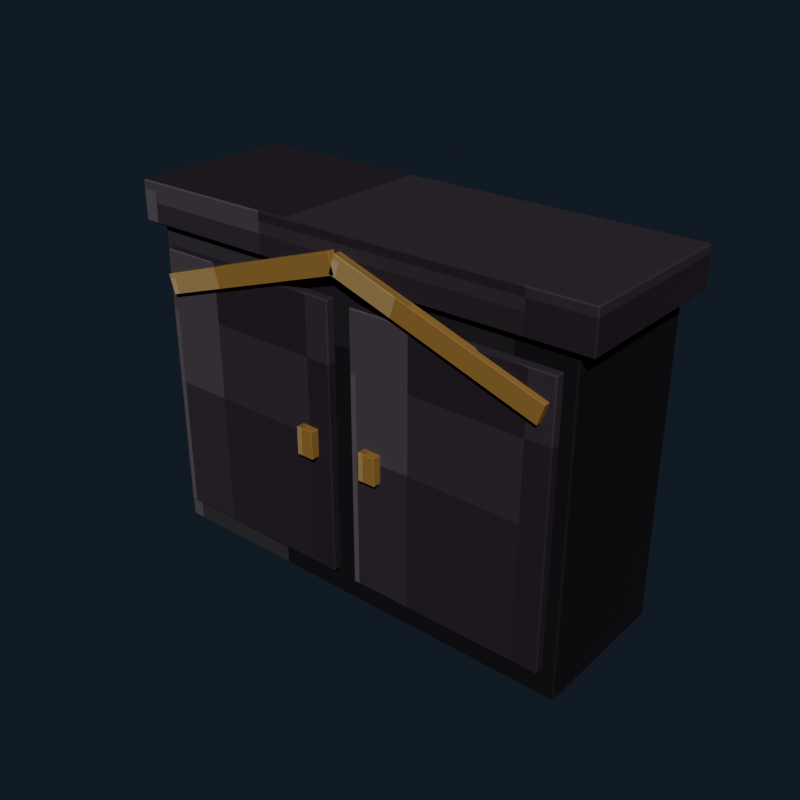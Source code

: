 # Source: gothic_kitchen_wall_cabinet.blend  (saved by Blender 5.2.44; exported with 4.5.12 LTS)
import bpy
from mathutils import Matrix  # noqa: F401  (used for matrix-valued properties, if any)

bpy.ops.wm.read_factory_settings(use_empty=True)
scene = bpy.context.scene
scene.name = 'Scene'

# ---- collections
col_collection = bpy.data.collections.new('Collection'); scene.collection.children.link(col_collection)

# ---- images (referenced by path relative to the original .blend; pixels are not part of the script)
import os
ASSET_DIR = os.environ.get("B2B_ASSET_DIR", "")  # directory of the original .blend (textures are referenced by path, not embedded)
HERE = os.path.dirname(os.path.abspath(__file__))  # packed textures are extracted next to this script under _unpacked/

def load_image(name, relpath, width, height, colorspace="sRGB"):
    """Load a texture the original file referenced (path relative to the .blend, or extracted next to this script)."""
    p = next((c for c in (os.path.join(HERE, relpath), os.path.join(ASSET_DIR, relpath)) if relpath and os.path.exists(c)), "")
    if p:
        img = bpy.data.images.load(p, check_existing=True)
        img.name = name
    else:  # same state as the original file: an image datablock whose file is absent (Cycles renders it pink)
        img = bpy.data.images.new(name, width, height)
        img.source = "FILE"
        img.filepath = "//" + (relpath or name)
    img.colorspace_settings.name = colorspace
    return img
img_gothic_kitchen_wall_cabinet_pixel_atlas = load_image('gothic_kitchen_wall_cabinet_pixel_atlas', '_unpacked/gothic_kitchen_wall_cabinet_pixel_atlas.c5f055ca.png', 160, 16, 'sRGB')

# ---- materials (node trees are filled in below, after node groups)
mat_gothic_kitchen_wall_cabinet_pixel_paint = bpy.data.materials.new('Gothic Kitchen Wall Cabinet pixel paint')

# ---- material node trees
mat_gothic_kitchen_wall_cabinet_pixel_paint.use_nodes = True; mat_gothic_kitchen_wall_cabinet_pixel_paint.node_tree.nodes.clear()
_N = mat_gothic_kitchen_wall_cabinet_pixel_paint.node_tree.nodes; _L = mat_gothic_kitchen_wall_cabinet_pixel_paint.node_tree.links
n0 = _N.new('ShaderNodeBsdfPrincipled'); n0.name = 'Principled BSDF'; n0.location = (-200, 100)
n0.inputs[1].default_value = 0.08
n0.inputs[2].default_value = 0.78
n0.inputs[10].default_value = 0.005
n1 = _N.new('ShaderNodeOutputMaterial'); n1.name = 'Material Output'; n1.location = (200, 100)
n2 = _N.new('ShaderNodeTexImage'); n2.name = 'Image Texture'; n2.location = (0, 0)
n2.image = img_gothic_kitchen_wall_cabinet_pixel_atlas
n2.interpolation = 'Closest'
_L.new(n0.outputs[0], n1.inputs[0])
_L.new(n2.outputs[0], n0.inputs[0])
n1.is_active_output = True

# ---- world
world_world = bpy.data.worlds.new('World'); scene.world = world_world
world_world.use_nodes = True; world_world.node_tree.nodes.clear()
_N = world_world.node_tree.nodes; _L = world_world.node_tree.links
n0 = _N.new('ShaderNodeOutputWorld'); n0.name = 'World Output'; n0.location = (200, 100)
n1 = _N.new('ShaderNodeBackground'); n1.name = 'Background'; n1.location = (-200, 100)
n1.inputs[0].default_value = (0.04314, 0.06275, 0.09412, 1.0)
n1.inputs[1].default_value = 0.36
_L.new(n1.outputs[0], n0.inputs[0])
n0.is_active_output = True
world_world.color = (0.05088, 0.05088, 0.05088)
world_world.sun_shadow_jitter_overblur = 0.0

# ---- meshes
me_cube = bpy.data.meshes.new('Cube')
me_cube.from_pydata([(-0.556, -0.186, -0.41), (-0.556, -0.19, -0.406), (-0.56, -0.186, -0.406), (-0.556, -0.19, 0.406), (-0.556, -0.186, 0.41), (-0.56, -0.186, 0.406), (-0.556, 0.186, -0.41), (-0.56, 0.186, -0.406), (-0.556, 0.19, -0.406), (-0.556, 0.186, 0.41), (-0.556, 0.19, 0.406), (-0.56, 0.186, 0.406), (0.556, -0.186, -0.41), (0.56, -0.186, -0.406), (0.556, -0.19, -0.406), (0.556, -0.186, 0.41), (0.556, -0.19, 0.406), (0.56, -0.186, 0.406), (0.556, 0.186, -0.41), (0.556, 0.19, -0.406), (0.56, 0.186, -0.406), (0.556, 0.186, 0.41), (0.56, 0.186, 0.406), (0.556, 0.19, 0.406)], [], [(0, 1, 2), (3, 4, 5), (6, 7, 8), (9, 10, 11), (12, 13, 14), (15, 16, 17), (18, 19, 20), (21, 22, 23), (6, 0, 2, 7), (1, 3, 5, 2), (4, 9, 11, 5), (10, 8, 7, 11), (18, 6, 8, 19), (9, 21, 23, 10), (22, 20, 19, 23), (12, 18, 20, 13), (21, 15, 17, 22), (16, 14, 13, 17), (0, 12, 14, 1), (15, 4, 3, 16), (6, 18, 12, 0), (2, 5, 11, 7), (14, 16, 3, 1), (21, 9, 4, 15), (8, 10, 23, 19), (20, 22, 17, 13)])
_uv = me_cube.uv_layers.new(name='UVMap')
_uv.uv.foreach_set('vector', [0.1167, 0.7202, 0.1167, 0.7225, 0.1166, 0.7202, 0.161, 0.9442, 0.1611, 0.9442, 0.161, 0.945, 0.1167, 0.5023, 0.1166, 0.5023, 0.1167, 0.5, 0.1611, 0.2772, 0.161, 0.2783, 0.161, 0.2757, 0.1388, 0.7202, 0.139, 0.7202, 0.1389, 0.7229, 0.1612, 0.7217, 0.161, 0.7233, 0.161, 0.7207, 0.1388, 0.5023, 0.1389, 0.4996, 0.139, 0.5023, 0.1612, 0.5016, 0.161, 0.5023, 0.161, 0.4994, 0.1167, 0.5023, 0.1167, 0.7202, 0.1166, 0.7202, 0.1166, 0.5023, 0.139, 0.055, 0.161, 0.055, 0.161, 0.05734, 0.139, 0.05734, 0.1611, 0.05734, 0.1611, 0.2772, 0.161, 0.2757, 0.161, 0.05734, 0.161, 0.2783, 0.139, 0.2783, 0.139, 0.2752, 0.161, 0.2757, 0.1388, 0.5023, 0.1167, 0.5023, 0.1167, 0.5, 0.1389, 0.4996, 0.1611, 0.2772, 0.1612, 0.5016, 0.161, 0.4994, 0.161, 0.2783, 0.161, 0.5023, 0.139, 0.5023, 0.1389, 0.4996, 0.161, 0.4994, 0.1388, 0.7202, 0.1388, 0.5023, 0.139, 0.5023, 0.139, 0.7202, 0.1612, 0.5016, 0.1612, 0.7217, 0.161, 0.7207, 0.161, 0.5023, 0.161, 0.7233, 0.1389, 0.7229, 0.139, 0.7202, 0.161, 0.7207, 0.1167, 0.7202, 0.1388, 0.7202, 0.1389, 0.7229, 0.1167, 0.7225, 0.1612, 0.7217, 0.1611, 0.9442, 0.161, 0.9442, 0.161, 0.7233, 0.1167, 0.5023, 0.1388, 0.5023, 0.1388, 0.7202, 0.1167, 0.7202, 0.139, 0.05734, 0.161, 0.05734, 0.161, 0.2757, 0.139, 0.2752, 0.1389, 0.7229, 0.161, 0.7233, 0.161, 0.9442, 0.139, 0.9442, 0.1612, 0.5016, 0.1833, 0.5023, 0.1833, 0.7202, 0.1612, 0.7217, 0.139, 0.2783, 0.161, 0.2783, 0.161, 0.4994, 0.1389, 0.4996, 0.139, 0.5023, 0.161, 0.5023, 0.161, 0.7207, 0.139, 0.7202])
me_cube.materials.append(mat_gothic_kitchen_wall_cabinet_pixel_paint)
me_cube.update()
me_cube_001 = bpy.data.meshes.new('Cube.001')
me_cube_001.from_pydata([(-0.247, -0.0095, -0.34), (-0.247, -0.0125, -0.337), (-0.25, -0.0095, -0.337), (-0.247, -0.0125, 0.337), (-0.247, -0.0095, 0.34), (-0.25, -0.0095, 0.337), (-0.247, 0.0095, -0.34), (-0.25, 0.0095, -0.337), (-0.247, 0.0125, -0.337), (-0.247, 0.0095, 0.34), (-0.247, 0.0125, 0.337), (-0.25, 0.0095, 0.337), (0.247, -0.0095, -0.34), (0.25, -0.0095, -0.337), (0.247, -0.0125, -0.337), (0.247, -0.0095, 0.34), (0.247, -0.0125, 0.337), (0.25, -0.0095, 0.337), (0.247, 0.0095, -0.34), (0.247, 0.0125, -0.337), (0.25, 0.0095, -0.337), (0.247, 0.0095, 0.34), (0.25, 0.0095, 0.337), (0.247, 0.0125, 0.337)], [], [(0, 1, 2), (3, 4, 5), (6, 7, 8), (9, 10, 11), (12, 13, 14), (15, 16, 17), (18, 19, 20), (21, 22, 23), (6, 0, 2, 7), (1, 3, 5, 2), (4, 9, 11, 5), (10, 8, 7, 11), (18, 6, 8, 19), (9, 21, 23, 10), (22, 20, 19, 23), (12, 18, 20, 13), (21, 15, 17, 22), (16, 14, 13, 17), (0, 12, 14, 1), (15, 4, 3, 16), (6, 18, 12, 0), (2, 5, 11, 7), (14, 16, 3, 1), (21, 9, 4, 15), (8, 10, 23, 19), (20, 22, 17, 13)])
_uv = me_cube_001.uv_layers.new(name='UVMap')
_uv.uv.foreach_set('vector', [0.2168, 0.6958, 0.2168, 0.7225, 0.2166, 0.6958, 0.261, 0.9437, 0.2611, 0.9437, 0.261, 0.945, 0.2168, 0.5267, 0.2166, 0.5267, 0.2168, 0.5, 0.2611, 0.2695, 0.261, 0.2788, 0.261, 0.2575, 0.2387, 0.6958, 0.2389, 0.6958, 0.2389, 0.7232, 0.2612, 0.7098, 0.261, 0.7238, 0.261, 0.7025, 0.2387, 0.5267, 0.2389, 0.4993, 0.2389, 0.5267, 0.2612, 0.5197, 0.261, 0.5267, 0.261, 0.499, 0.2168, 0.5267, 0.2168, 0.6958, 0.2166, 0.6958, 0.2166, 0.5267, 0.239, 0.055, 0.261, 0.055, 0.261, 0.0817, 0.239, 0.0817, 0.2611, 0.0817, 0.2611, 0.2695, 0.261, 0.2575, 0.261, 0.0817, 0.261, 0.2788, 0.239, 0.2788, 0.239, 0.2508, 0.261, 0.2575, 0.2387, 0.5267, 0.2168, 0.5267, 0.2168, 0.5, 0.2389, 0.4993, 0.2611, 0.2695, 0.2612, 0.5197, 0.261, 0.499, 0.261, 0.2788, 0.261, 0.5267, 0.2389, 0.5267, 0.2389, 0.4993, 0.261, 0.499, 0.2387, 0.6958, 0.2387, 0.5267, 0.2389, 0.5267, 0.2389, 0.6958, 0.2612, 0.5197, 0.2612, 0.7098, 0.261, 0.7025, 0.261, 0.5267, 0.261, 0.7238, 0.2389, 0.7232, 0.2389, 0.6958, 0.261, 0.7025, 0.2168, 0.6958, 0.2387, 0.6958, 0.2389, 0.7232, 0.2168, 0.7225, 0.2612, 0.7098, 0.2611, 0.9437, 0.261, 0.9437, 0.261, 0.7238, 0.2168, 0.5267, 0.2387, 0.5267, 0.2387, 0.6958, 0.2168, 0.6958, 0.239, 0.0817, 0.261, 0.0817, 0.261, 0.2575, 0.239, 0.2508, 0.2389, 0.7232, 0.261, 0.7238, 0.261, 0.9437, 0.239, 0.9437, 0.2612, 0.5197, 0.2832, 0.5267, 0.2832, 0.6958, 0.2612, 0.7098, 0.239, 0.2788, 0.261, 0.2788, 0.261, 0.499, 0.2389, 0.4993, 0.2389, 0.5267, 0.261, 0.5267, 0.261, 0.7025, 0.2389, 0.6958])
me_cube_001.materials.append(mat_gothic_kitchen_wall_cabinet_pixel_paint)
me_cube_001.update()
me_cube_002 = bpy.data.meshes.new('Cube.002')
me_cube_002.from_pydata([(-0.0215, -0.0115, -0.035), (-0.0215, -0.0125, -0.034), (-0.0225, -0.0115, -0.034), (-0.0215, -0.0125, 0.034), (-0.0215, -0.0115, 0.035), (-0.0225, -0.0115, 0.034), (-0.0215, 0.0115, -0.035), (-0.0225, 0.0115, -0.034), (-0.0215, 0.0125, -0.034), (-0.0215, 0.0115, 0.035), (-0.0215, 0.0125, 0.034), (-0.0225, 0.0115, 0.034), (0.0215, -0.0115, -0.035), (0.0225, -0.0115, -0.034), (0.0215, -0.0125, -0.034), (0.0215, -0.0115, 0.035), (0.0215, -0.0125, 0.034), (0.0225, -0.0115, 0.034), (0.0215, 0.0115, -0.035), (0.0215, 0.0125, -0.034), (0.0225, 0.0115, -0.034), (0.0215, 0.0115, 0.035), (0.0225, 0.0115, 0.034), (0.0215, 0.0125, 0.034)], [], [(0, 1, 2), (3, 4, 5), (6, 7, 8), (9, 10, 11), (12, 13, 14), (15, 16, 17), (18, 19, 20), (21, 22, 23), (6, 0, 2, 7), (1, 3, 5, 2), (4, 9, 11, 5), (10, 8, 7, 11), (18, 6, 8, 19), (9, 21, 23, 10), (22, 20, 19, 23), (12, 18, 20, 13), (21, 15, 17, 22), (16, 14, 13, 17), (0, 12, 14, 1), (15, 4, 3, 16), (6, 18, 12, 0), (2, 5, 11, 7), (14, 16, 3, 1), (21, 9, 4, 15), (8, 10, 23, 19), (20, 22, 17, 13)])
_uv = me_cube_002.uv_layers.new(name='UVMap')
_uv.uv.foreach_set('vector', [0.5171, 0.7136, 0.5171, 0.7225, 0.5166, 0.7136, 0.5608, 0.9401, 0.5611, 0.9401, 0.5608, 0.945, 0.5171, 0.5089, 0.5166, 0.5089, 0.5171, 0.5, 0.5611, 0.2778, 0.5608, 0.2824, 0.5608, 0.2708, 0.5384, 0.7136, 0.5391, 0.7136, 0.5388, 0.725, 0.5614, 0.7205, 0.5608, 0.7274, 0.5608, 0.7158, 0.5384, 0.5089, 0.5388, 0.4975, 0.5391, 0.5089, 0.5614, 0.5054, 0.5608, 0.5089, 0.5608, 0.4963, 0.5171, 0.5089, 0.5171, 0.7136, 0.5166, 0.7136, 0.5166, 0.5089, 0.5392, 0.055, 0.5608, 0.055, 0.5608, 0.0639, 0.5392, 0.0639, 0.5611, 0.0639, 0.5611, 0.2778, 0.5608, 0.2708, 0.5608, 0.0639, 0.5608, 0.2824, 0.5392, 0.2824, 0.5392, 0.2686, 0.5608, 0.2708, 0.5384, 0.5089, 0.5171, 0.5089, 0.5171, 0.5, 0.5388, 0.4975, 0.5611, 0.2778, 0.5614, 0.5054, 0.5608, 0.4963, 0.5608, 0.2824, 0.5608, 0.5089, 0.5391, 0.5089, 0.5388, 0.4975, 0.5608, 0.4963, 0.5384, 0.7136, 0.5384, 0.5089, 0.5391, 0.5089, 0.5391, 0.7136, 0.5614, 0.5054, 0.5614, 0.7205, 0.5608, 0.7158, 0.5608, 0.5089, 0.5608, 0.7274, 0.5388, 0.725, 0.5391, 0.7136, 0.5608, 0.7158, 0.5171, 0.7136, 0.5384, 0.7136, 0.5388, 0.725, 0.5171, 0.7225, 0.5614, 0.7205, 0.5611, 0.9401, 0.5608, 0.9401, 0.5608, 0.7274, 0.5171, 0.5089, 0.5384, 0.5089, 0.5384, 0.7136, 0.5171, 0.7136, 0.5392, 0.0639, 0.5608, 0.0639, 0.5608, 0.2708, 0.5392, 0.2686, 0.5388, 0.725, 0.5608, 0.7274, 0.5608, 0.9401, 0.5392, 0.9401, 0.5614, 0.5054, 0.5829, 0.5089, 0.5829, 0.7136, 0.5614, 0.7205, 0.5392, 0.2824, 0.5608, 0.2824, 0.5608, 0.4963, 0.5388, 0.4975, 0.5391, 0.5089, 0.5608, 0.5089, 0.5608, 0.7158, 0.5391, 0.7136])
me_cube_002.materials.append(mat_gothic_kitchen_wall_cabinet_pixel_paint)
me_cube_002.update()
me_cube_003 = bpy.data.meshes.new('Cube.003')
me_cube_003.from_pydata([(-0.247, -0.0095, -0.34), (-0.247, -0.0125, -0.337), (-0.25, -0.0095, -0.337), (-0.247, -0.0125, 0.337), (-0.247, -0.0095, 0.34), (-0.25, -0.0095, 0.337), (-0.247, 0.0095, -0.34), (-0.25, 0.0095, -0.337), (-0.247, 0.0125, -0.337), (-0.247, 0.0095, 0.34), (-0.247, 0.0125, 0.337), (-0.25, 0.0095, 0.337), (0.247, -0.0095, -0.34), (0.25, -0.0095, -0.337), (0.247, -0.0125, -0.337), (0.247, -0.0095, 0.34), (0.247, -0.0125, 0.337), (0.25, -0.0095, 0.337), (0.247, 0.0095, -0.34), (0.247, 0.0125, -0.337), (0.25, 0.0095, -0.337), (0.247, 0.0095, 0.34), (0.25, 0.0095, 0.337), (0.247, 0.0125, 0.337)], [], [(0, 1, 2), (3, 4, 5), (6, 7, 8), (9, 10, 11), (12, 13, 14), (15, 16, 17), (18, 19, 20), (21, 22, 23), (6, 0, 2, 7), (1, 3, 5, 2), (4, 9, 11, 5), (10, 8, 7, 11), (18, 6, 8, 19), (9, 21, 23, 10), (22, 20, 19, 23), (12, 18, 20, 13), (21, 15, 17, 22), (16, 14, 13, 17), (0, 12, 14, 1), (15, 4, 3, 16), (6, 18, 12, 0), (2, 5, 11, 7), (14, 16, 3, 1), (21, 9, 4, 15), (8, 10, 23, 19), (20, 22, 17, 13)])
_uv = me_cube_003.uv_layers.new(name='UVMap')
_uv.uv.foreach_set('vector', [0.2168, 0.6958, 0.2168, 0.7225, 0.2166, 0.6958, 0.261, 0.9437, 0.2611, 0.9437, 0.261, 0.945, 0.2168, 0.5267, 0.2166, 0.5267, 0.2168, 0.5, 0.2611, 0.2695, 0.261, 0.2788, 0.261, 0.2575, 0.2387, 0.6958, 0.2389, 0.6958, 0.2389, 0.7232, 0.2612, 0.7098, 0.261, 0.7238, 0.261, 0.7025, 0.2387, 0.5267, 0.2389, 0.4993, 0.2389, 0.5267, 0.2612, 0.5197, 0.261, 0.5267, 0.261, 0.499, 0.2168, 0.5267, 0.2168, 0.6958, 0.2166, 0.6958, 0.2166, 0.5267, 0.239, 0.055, 0.261, 0.055, 0.261, 0.0817, 0.239, 0.0817, 0.2611, 0.0817, 0.2611, 0.2695, 0.261, 0.2575, 0.261, 0.0817, 0.261, 0.2788, 0.239, 0.2788, 0.239, 0.2508, 0.261, 0.2575, 0.2387, 0.5267, 0.2168, 0.5267, 0.2168, 0.5, 0.2389, 0.4993, 0.2611, 0.2695, 0.2612, 0.5197, 0.261, 0.499, 0.261, 0.2788, 0.261, 0.5267, 0.2389, 0.5267, 0.2389, 0.4993, 0.261, 0.499, 0.2387, 0.6958, 0.2387, 0.5267, 0.2389, 0.5267, 0.2389, 0.6958, 0.2612, 0.5197, 0.2612, 0.7098, 0.261, 0.7025, 0.261, 0.5267, 0.261, 0.7238, 0.2389, 0.7232, 0.2389, 0.6958, 0.261, 0.7025, 0.2168, 0.6958, 0.2387, 0.6958, 0.2389, 0.7232, 0.2168, 0.7225, 0.2612, 0.7098, 0.2611, 0.9437, 0.261, 0.9437, 0.261, 0.7238, 0.2168, 0.5267, 0.2387, 0.5267, 0.2387, 0.6958, 0.2168, 0.6958, 0.239, 0.0817, 0.261, 0.0817, 0.261, 0.2575, 0.239, 0.2508, 0.2389, 0.7232, 0.261, 0.7238, 0.261, 0.9437, 0.239, 0.9437, 0.2612, 0.5197, 0.2832, 0.5267, 0.2832, 0.6958, 0.2612, 0.7098, 0.239, 0.2788, 0.261, 0.2788, 0.261, 0.499, 0.2389, 0.4993, 0.2389, 0.5267, 0.261, 0.5267, 0.261, 0.7025, 0.2389, 0.6958])
me_cube_003.materials.append(mat_gothic_kitchen_wall_cabinet_pixel_paint)
me_cube_003.update()
me_cube_004 = bpy.data.meshes.new('Cube.004')
me_cube_004.from_pydata([(-0.0215, -0.0115, -0.035), (-0.0215, -0.0125, -0.034), (-0.0225, -0.0115, -0.034), (-0.0215, -0.0125, 0.034), (-0.0215, -0.0115, 0.035), (-0.0225, -0.0115, 0.034), (-0.0215, 0.0115, -0.035), (-0.0225, 0.0115, -0.034), (-0.0215, 0.0125, -0.034), (-0.0215, 0.0115, 0.035), (-0.0215, 0.0125, 0.034), (-0.0225, 0.0115, 0.034), (0.0215, -0.0115, -0.035), (0.0225, -0.0115, -0.034), (0.0215, -0.0125, -0.034), (0.0215, -0.0115, 0.035), (0.0215, -0.0125, 0.034), (0.0225, -0.0115, 0.034), (0.0215, 0.0115, -0.035), (0.0215, 0.0125, -0.034), (0.0225, 0.0115, -0.034), (0.0215, 0.0115, 0.035), (0.0225, 0.0115, 0.034), (0.0215, 0.0125, 0.034)], [], [(0, 1, 2), (3, 4, 5), (6, 7, 8), (9, 10, 11), (12, 13, 14), (15, 16, 17), (18, 19, 20), (21, 22, 23), (6, 0, 2, 7), (1, 3, 5, 2), (4, 9, 11, 5), (10, 8, 7, 11), (18, 6, 8, 19), (9, 21, 23, 10), (22, 20, 19, 23), (12, 18, 20, 13), (21, 15, 17, 22), (16, 14, 13, 17), (0, 12, 14, 1), (15, 4, 3, 16), (6, 18, 12, 0), (2, 5, 11, 7), (14, 16, 3, 1), (21, 9, 4, 15), (8, 10, 23, 19), (20, 22, 17, 13)])
_uv = me_cube_004.uv_layers.new(name='UVMap')
_uv.uv.foreach_set('vector', [0.5171, 0.7136, 0.5171, 0.7225, 0.5166, 0.7136, 0.5608, 0.9401, 0.5611, 0.9401, 0.5608, 0.945, 0.5171, 0.5089, 0.5166, 0.5089, 0.5171, 0.5, 0.5611, 0.2778, 0.5608, 0.2824, 0.5608, 0.2708, 0.5384, 0.7136, 0.5391, 0.7136, 0.5388, 0.725, 0.5614, 0.7205, 0.5608, 0.7274, 0.5608, 0.7158, 0.5384, 0.5089, 0.5388, 0.4975, 0.5391, 0.5089, 0.5614, 0.5054, 0.5608, 0.5089, 0.5608, 0.4963, 0.5171, 0.5089, 0.5171, 0.7136, 0.5166, 0.7136, 0.5166, 0.5089, 0.5392, 0.055, 0.5608, 0.055, 0.5608, 0.0639, 0.5392, 0.0639, 0.5611, 0.0639, 0.5611, 0.2778, 0.5608, 0.2708, 0.5608, 0.0639, 0.5608, 0.2824, 0.5392, 0.2824, 0.5392, 0.2686, 0.5608, 0.2708, 0.5384, 0.5089, 0.5171, 0.5089, 0.5171, 0.5, 0.5388, 0.4975, 0.5611, 0.2778, 0.5614, 0.5054, 0.5608, 0.4963, 0.5608, 0.2824, 0.5608, 0.5089, 0.5391, 0.5089, 0.5388, 0.4975, 0.5608, 0.4963, 0.5384, 0.7136, 0.5384, 0.5089, 0.5391, 0.5089, 0.5391, 0.7136, 0.5614, 0.5054, 0.5614, 0.7205, 0.5608, 0.7158, 0.5608, 0.5089, 0.5608, 0.7274, 0.5388, 0.725, 0.5391, 0.7136, 0.5608, 0.7158, 0.5171, 0.7136, 0.5384, 0.7136, 0.5388, 0.725, 0.5171, 0.7225, 0.5614, 0.7205, 0.5611, 0.9401, 0.5608, 0.9401, 0.5608, 0.7274, 0.5171, 0.5089, 0.5384, 0.5089, 0.5384, 0.7136, 0.5171, 0.7136, 0.5392, 0.0639, 0.5608, 0.0639, 0.5608, 0.2708, 0.5392, 0.2686, 0.5388, 0.725, 0.5608, 0.7274, 0.5608, 0.9401, 0.5392, 0.9401, 0.5614, 0.5054, 0.5829, 0.5089, 0.5829, 0.7136, 0.5614, 0.7205, 0.5392, 0.2824, 0.5608, 0.2824, 0.5608, 0.4963, 0.5388, 0.4975, 0.5391, 0.5089, 0.5608, 0.5089, 0.5608, 0.7158, 0.5391, 0.7136])
me_cube_004.materials.append(mat_gothic_kitchen_wall_cabinet_pixel_paint)
me_cube_004.update()
me_cube_005 = bpy.data.meshes.new('Cube.005')
me_cube_005.from_pydata([(-0.597, -0.207, -0.05), (-0.597, -0.21, -0.047), (-0.6, -0.207, -0.047), (-0.597, -0.21, 0.047), (-0.597, -0.207, 0.05), (-0.6, -0.207, 0.047), (-0.597, 0.207, -0.05), (-0.6, 0.207, -0.047), (-0.597, 0.21, -0.047), (-0.597, 0.207, 0.05), (-0.597, 0.21, 0.047), (-0.6, 0.207, 0.047), (0.597, -0.207, -0.05), (0.6, -0.207, -0.047), (0.597, -0.21, -0.047), (0.597, -0.207, 0.05), (0.597, -0.21, 0.047), (0.6, -0.207, 0.047), (0.597, 0.207, -0.05), (0.597, 0.21, -0.047), (0.6, 0.207, -0.047), (0.597, 0.207, 0.05), (0.6, 0.207, 0.047), (0.597, 0.21, 0.047)], [], [(0, 1, 2), (3, 4, 5), (6, 7, 8), (9, 10, 11), (12, 13, 14), (15, 16, 17), (18, 19, 20), (21, 22, 23), (6, 0, 2, 7), (1, 3, 5, 2), (4, 9, 11, 5), (10, 8, 7, 11), (18, 6, 8, 19), (9, 21, 23, 10), (22, 20, 19, 23), (12, 18, 20, 13), (21, 15, 17, 22), (16, 14, 13, 17), (0, 12, 14, 1), (15, 4, 3, 16), (6, 18, 12, 0), (2, 5, 11, 7), (14, 16, 3, 1), (21, 9, 4, 15), (8, 10, 23, 19), (20, 22, 17, 13)])
_uv = me_cube_005.uv_layers.new(name='UVMap')
_uv.uv.foreach_set('vector', [0.2167, 0.7209, 0.2167, 0.7225, 0.2166, 0.7209, 0.2605, 0.9444, 0.2611, 0.9444, 0.2605, 0.945, 0.2167, 0.5016, 0.2166, 0.5016, 0.2167, 0.5, 0.2611, 0.2773, 0.2605, 0.2781, 0.2605, 0.2763, 0.2388, 0.7209, 0.2394, 0.7209, 0.2392, 0.7228, 0.2612, 0.722, 0.2605, 0.7231, 0.2605, 0.7213, 0.2388, 0.5016, 0.2392, 0.4997, 0.2394, 0.5016, 0.2612, 0.5011, 0.2605, 0.5016, 0.2605, 0.4996, 0.2167, 0.5016, 0.2167, 0.7209, 0.2166, 0.7209, 0.2166, 0.5016, 0.2395, 0.055, 0.2605, 0.055, 0.2605, 0.05659, 0.2395, 0.05659, 0.2611, 0.05659, 0.2611, 0.2773, 0.2605, 0.2763, 0.2605, 0.05659, 0.2605, 0.2781, 0.2395, 0.2781, 0.2395, 0.2759, 0.2605, 0.2763, 0.2388, 0.5016, 0.2167, 0.5016, 0.2167, 0.5, 0.2392, 0.4997, 0.2611, 0.2773, 0.2612, 0.5011, 0.2605, 0.4996, 0.2605, 0.2781, 0.2605, 0.5016, 0.2394, 0.5016, 0.2392, 0.4997, 0.2605, 0.4996, 0.2388, 0.7209, 0.2388, 0.5016, 0.2394, 0.5016, 0.2394, 0.7209, 0.2612, 0.5011, 0.2612, 0.722, 0.2605, 0.7213, 0.2605, 0.5016, 0.2605, 0.7231, 0.2392, 0.7228, 0.2394, 0.7209, 0.2605, 0.7213, 0.2167, 0.7209, 0.2388, 0.7209, 0.2392, 0.7228, 0.2167, 0.7225, 0.2612, 0.722, 0.2611, 0.9444, 0.2605, 0.9444, 0.2605, 0.7231, 0.2167, 0.5016, 0.2388, 0.5016, 0.2388, 0.7209, 0.2167, 0.7209, 0.2395, 0.05659, 0.2605, 0.05659, 0.2605, 0.2763, 0.2395, 0.2759, 0.2392, 0.7228, 0.2605, 0.7231, 0.2605, 0.9444, 0.2395, 0.9444, 0.2612, 0.5011, 0.2833, 0.5016, 0.2833, 0.7209, 0.2612, 0.722, 0.2395, 0.2781, 0.2605, 0.2781, 0.2605, 0.4996, 0.2392, 0.4997, 0.2394, 0.5016, 0.2605, 0.5016, 0.2605, 0.7213, 0.2394, 0.7209])
me_cube_005.materials.append(mat_gothic_kitchen_wall_cabinet_pixel_paint)
me_cube_005.update()
me_cube_006 = bpy.data.meshes.new('Cube.006')
me_cube_006.from_pydata([(-0.2678, -0.009, -0.025), (-0.2678, -0.01, -0.024), (-0.2688, -0.009, -0.024), (-0.2678, -0.01, 0.024), (-0.2678, -0.009, 0.025), (-0.2688, -0.009, 0.024), (-0.2678, 0.009, -0.025), (-0.2688, 0.009, -0.024), (-0.2678, 0.01, -0.024), (-0.2678, 0.009, 0.025), (-0.2678, 0.01, 0.024), (-0.2688, 0.009, 0.024), (0.2678, -0.009, -0.025), (0.2688, -0.009, -0.024), (0.2678, -0.01, -0.024), (0.2678, -0.009, 0.025), (0.2678, -0.01, 0.024), (0.2688, -0.009, 0.024), (0.2678, 0.009, -0.025), (0.2678, 0.01, -0.024), (0.2688, 0.009, -0.024), (0.2678, 0.009, 0.025), (0.2688, 0.009, 0.024), (0.2678, 0.01, 0.024)], [], [(0, 1, 2), (3, 4, 5), (6, 7, 8), (9, 10, 11), (12, 13, 14), (15, 16, 17), (18, 19, 20), (21, 22, 23), (6, 0, 2, 7), (1, 3, 5, 2), (4, 9, 11, 5), (10, 8, 7, 11), (18, 6, 8, 19), (9, 21, 23, 10), (22, 20, 19, 23), (12, 18, 20, 13), (21, 15, 17, 22), (16, 14, 13, 17), (0, 12, 14, 1), (15, 4, 3, 16), (6, 18, 12, 0), (2, 5, 11, 7), (14, 16, 3, 1), (21, 9, 4, 15), (8, 10, 23, 19), (20, 22, 17, 13)])
_uv = me_cube_006.uv_layers.new(name='UVMap')
_uv.uv.foreach_set('vector', [0.5167, 0.7114, 0.5167, 0.7225, 0.5166, 0.7114, 0.5607, 0.9446, 0.5611, 0.9446, 0.5607, 0.945, 0.5167, 0.5111, 0.5166, 0.5111, 0.5167, 0.5, 0.5611, 0.2741, 0.5607, 0.2779, 0.5607, 0.2692, 0.5388, 0.7114, 0.5392, 0.7114, 0.5391, 0.7227, 0.5611, 0.7171, 0.5607, 0.7229, 0.5607, 0.7142, 0.5388, 0.5111, 0.5391, 0.4998, 0.5392, 0.5111, 0.5611, 0.5082, 0.5607, 0.5111, 0.5607, 0.4997, 0.5167, 0.5111, 0.5167, 0.7114, 0.5166, 0.7114, 0.5166, 0.5111, 0.5393, 0.055, 0.5607, 0.055, 0.5607, 0.06613, 0.5393, 0.06613, 0.5611, 0.06613, 0.5611, 0.2741, 0.5607, 0.2692, 0.5607, 0.06613, 0.5607, 0.2779, 0.5393, 0.2779, 0.5393, 0.2664, 0.5607, 0.2692, 0.5388, 0.5111, 0.5167, 0.5111, 0.5167, 0.5, 0.5391, 0.4998, 0.5611, 0.2741, 0.5611, 0.5082, 0.5607, 0.4997, 0.5607, 0.2779, 0.5607, 0.5111, 0.5392, 0.5111, 0.5391, 0.4998, 0.5607, 0.4997, 0.5388, 0.7114, 0.5388, 0.5111, 0.5392, 0.5111, 0.5392, 0.7114, 0.5611, 0.5082, 0.5611, 0.7171, 0.5607, 0.7142, 0.5607, 0.5111, 0.5607, 0.7229, 0.5391, 0.7227, 0.5392, 0.7114, 0.5607, 0.7142, 0.5167, 0.7114, 0.5388, 0.7114, 0.5391, 0.7227, 0.5167, 0.7225, 0.5611, 0.7171, 0.5611, 0.9446, 0.5607, 0.9446, 0.5607, 0.7229, 0.5167, 0.5111, 0.5388, 0.5111, 0.5388, 0.7114, 0.5167, 0.7114, 0.5393, 0.06613, 0.5607, 0.06613, 0.5607, 0.2692, 0.5393, 0.2664, 0.5391, 0.7227, 0.5607, 0.7229, 0.5607, 0.9446, 0.5393, 0.9446, 0.5611, 0.5082, 0.5833, 0.5111, 0.5833, 0.7114, 0.5611, 0.7171, 0.5393, 0.2779, 0.5607, 0.2779, 0.5607, 0.4997, 0.5391, 0.4998, 0.5392, 0.5111, 0.5607, 0.5111, 0.5607, 0.7142, 0.5392, 0.7114])
me_cube_006.materials.append(mat_gothic_kitchen_wall_cabinet_pixel_paint)
me_cube_006.update()
me_cube_007 = bpy.data.meshes.new('Cube.007')
me_cube_007.from_pydata([(-0.2678, -0.009, -0.025), (-0.2678, -0.01, -0.024), (-0.2688, -0.009, -0.024), (-0.2678, -0.01, 0.024), (-0.2678, -0.009, 0.025), (-0.2688, -0.009, 0.024), (-0.2678, 0.009, -0.025), (-0.2688, 0.009, -0.024), (-0.2678, 0.01, -0.024), (-0.2678, 0.009, 0.025), (-0.2678, 0.01, 0.024), (-0.2688, 0.009, 0.024), (0.2678, -0.009, -0.025), (0.2688, -0.009, -0.024), (0.2678, -0.01, -0.024), (0.2678, -0.009, 0.025), (0.2678, -0.01, 0.024), (0.2688, -0.009, 0.024), (0.2678, 0.009, -0.025), (0.2678, 0.01, -0.024), (0.2688, 0.009, -0.024), (0.2678, 0.009, 0.025), (0.2688, 0.009, 0.024), (0.2678, 0.01, 0.024)], [], [(0, 1, 2), (3, 4, 5), (6, 7, 8), (9, 10, 11), (12, 13, 14), (15, 16, 17), (18, 19, 20), (21, 22, 23), (6, 0, 2, 7), (1, 3, 5, 2), (4, 9, 11, 5), (10, 8, 7, 11), (18, 6, 8, 19), (9, 21, 23, 10), (22, 20, 19, 23), (12, 18, 20, 13), (21, 15, 17, 22), (16, 14, 13, 17), (0, 12, 14, 1), (15, 4, 3, 16), (6, 18, 12, 0), (2, 5, 11, 7), (14, 16, 3, 1), (21, 9, 4, 15), (8, 10, 23, 19), (20, 22, 17, 13)])
_uv = me_cube_007.uv_layers.new(name='UVMap')
_uv.uv.foreach_set('vector', [0.5167, 0.7114, 0.5167, 0.7225, 0.5166, 0.7114, 0.5607, 0.9446, 0.5611, 0.9446, 0.5607, 0.945, 0.5167, 0.5111, 0.5166, 0.5111, 0.5167, 0.5, 0.5611, 0.2741, 0.5607, 0.2779, 0.5607, 0.2692, 0.5388, 0.7114, 0.5392, 0.7114, 0.5391, 0.7227, 0.5611, 0.7171, 0.5607, 0.7229, 0.5607, 0.7142, 0.5388, 0.5111, 0.5391, 0.4998, 0.5392, 0.5111, 0.5611, 0.5082, 0.5607, 0.5111, 0.5607, 0.4997, 0.5167, 0.5111, 0.5167, 0.7114, 0.5166, 0.7114, 0.5166, 0.5111, 0.5393, 0.055, 0.5607, 0.055, 0.5607, 0.06613, 0.5393, 0.06613, 0.5611, 0.06613, 0.5611, 0.2741, 0.5607, 0.2692, 0.5607, 0.06613, 0.5607, 0.2779, 0.5393, 0.2779, 0.5393, 0.2664, 0.5607, 0.2692, 0.5388, 0.5111, 0.5167, 0.5111, 0.5167, 0.5, 0.5391, 0.4998, 0.5611, 0.2741, 0.5611, 0.5082, 0.5607, 0.4997, 0.5607, 0.2779, 0.5607, 0.5111, 0.5392, 0.5111, 0.5391, 0.4998, 0.5607, 0.4997, 0.5388, 0.7114, 0.5388, 0.5111, 0.5392, 0.5111, 0.5392, 0.7114, 0.5611, 0.5082, 0.5611, 0.7171, 0.5607, 0.7142, 0.5607, 0.5111, 0.5607, 0.7229, 0.5391, 0.7227, 0.5392, 0.7114, 0.5607, 0.7142, 0.5167, 0.7114, 0.5388, 0.7114, 0.5391, 0.7227, 0.5167, 0.7225, 0.5611, 0.7171, 0.5611, 0.9446, 0.5607, 0.9446, 0.5607, 0.7229, 0.5167, 0.5111, 0.5388, 0.5111, 0.5388, 0.7114, 0.5167, 0.7114, 0.5393, 0.06613, 0.5607, 0.06613, 0.5607, 0.2692, 0.5393, 0.2664, 0.5391, 0.7227, 0.5607, 0.7229, 0.5607, 0.9446, 0.5393, 0.9446, 0.5611, 0.5082, 0.5833, 0.5111, 0.5833, 0.7114, 0.5611, 0.7171, 0.5393, 0.2779, 0.5607, 0.2779, 0.5607, 0.4997, 0.5391, 0.4998, 0.5392, 0.5111, 0.5607, 0.5111, 0.5607, 0.7142, 0.5392, 0.7114])
me_cube_007.materials.append(mat_gothic_kitchen_wall_cabinet_pixel_paint)
me_cube_007.update()

# ---- objects
ob_wallcabinetbody = bpy.data.objects.new('WallCabinetBody', me_cube)
ob_wallcabinetdoor_1 = bpy.data.objects.new('WallCabinetDoor_1', me_cube_001)
ob_wallcabinetknob_1 = bpy.data.objects.new('WallCabinetKnob_1', me_cube_002)
ob_wallcabinetdoor_2 = bpy.data.objects.new('WallCabinetDoor_2', me_cube_003)
ob_wallcabinetknob_2 = bpy.data.objects.new('WallCabinetKnob_2', me_cube_004)
ob_cabinetcrown = bpy.data.objects.new('CabinetCrown', me_cube_005)
ob_wallcabinetarchleft = bpy.data.objects.new('WallCabinetArchLeft', me_cube_006)
ob_wallcabinetarchright = bpy.data.objects.new('WallCabinetArchRight', me_cube_007)

# ---- transforms, parenting, visibility, modifiers, constraints
ob_wallcabinetbody.location = (0.0, 0.0, 1.66)
ob_wallcabinetdoor_1.location = (-0.28, -0.201, 1.66)
ob_wallcabinetknob_1.location = (-0.09, -0.222, 1.65)
ob_wallcabinetdoor_2.location = (0.28, -0.201, 1.66)
ob_wallcabinetknob_2.location = (0.09, -0.222, 1.65)
ob_cabinetcrown.location = (0.0, 0.0, 2.1)
ob_wallcabinetarchleft.location = (-0.255, -0.218, 2.005)
ob_wallcabinetarchleft.rotation_euler = (0.0, -0.3218, 0.0)
ob_wallcabinetarchright.location = (0.255, -0.218, 2.005)
ob_wallcabinetarchright.rotation_euler = (0.0, 0.3218, 0.0)

# ---- collection membership
col_collection.objects.link(ob_wallcabinetbody)
col_collection.objects.link(ob_wallcabinetdoor_1)
col_collection.objects.link(ob_wallcabinetknob_1)
col_collection.objects.link(ob_wallcabinetdoor_2)
col_collection.objects.link(ob_wallcabinetknob_2)
col_collection.objects.link(ob_cabinetcrown)
col_collection.objects.link(ob_wallcabinetarchleft)
col_collection.objects.link(ob_wallcabinetarchright)

# ---- scene / render settings (as saved in the file)
scene.frame_start = 1; scene.frame_end = 250; scene.frame_set(1)
scene.render.engine = 'BLENDER_EEVEE_NEXT'
scene.render.resolution_x = 640
scene.render.resolution_y = 640
scene.render.bake_bias = 0.0
scene.render.bake_samples = 0
scene.render.compositor_device = 'GPU'
scene.eevee.use_volume_custom_range = False
scene.eevee.fast_gi_thickness_near = 0.1
scene.eevee.fast_gi_thickness_far = 0.0
scene.eevee.ray_tracing_options.screen_trace_thickness = 0.1
scene.view_settings.look = 'AgX - Medium High Contrast'
bpy.context.view_layer.update()

# ---- added for rendering (the .blend has no active camera and no usable light): camera, sun
cam_auto = bpy.data.cameras.new('AutoCamera')
cam_auto.lens = 50.0
cam_auto.sensor_width = 36.0
cam_auto.clip_end = 1000.0
ob_auto_camera = bpy.data.objects.new('AutoCamera', cam_auto)
scene.collection.objects.link(ob_auto_camera)
ob_auto_camera.location = (1.44749, -1.74924, 2.85799)
ob_auto_camera.rotation_euler = (1.09748, -7.21219e-08, 0.694738)
scene.camera = ob_auto_camera
light_auto_sun = bpy.data.lights.new('AutoSun', 'SUN')
light_auto_sun.energy = 3.0
light_auto_sun.angle = 0.0523599
ob_auto_sun = bpy.data.objects.new('AutoSun', light_auto_sun)
scene.collection.objects.link(ob_auto_sun)
ob_auto_sun.rotation_euler = (0.872665, 0.174533, 0.523599)
bpy.context.view_layer.update()
